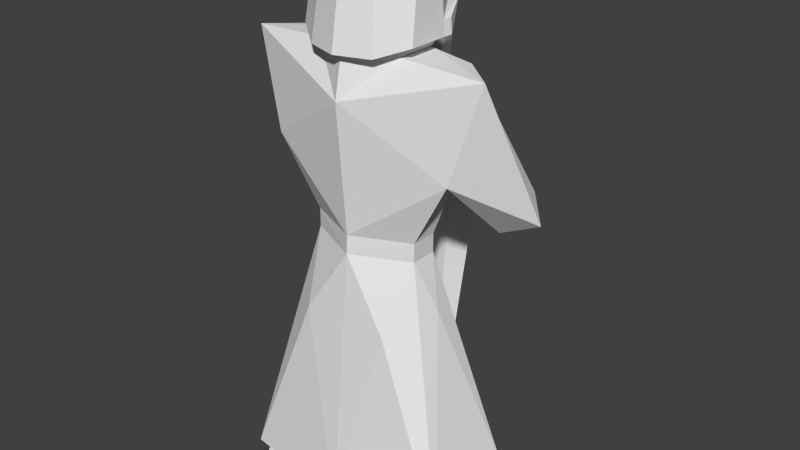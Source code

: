 # Source: hero.blend  (saved by Blender 2.72.0; exported with 4.5.12 LTS)
import bpy
from mathutils import Matrix  # noqa: F401  (used for matrix-valued properties, if any)

bpy.ops.wm.read_factory_settings(use_empty=True)
scene = bpy.context.scene
scene.name = 'Scene'

# ---- collections
col_collection_1 = bpy.data.collections.new('Collection 1'); scene.collection.children.link(col_collection_1)

# ---- world
world_world = bpy.data.worlds.new('World'); scene.world = world_world
world_world.color = (0.05088, 0.05088, 0.05088)
world_world.use_sun_shadow = False
world_world.sun_shadow_jitter_overblur = 0.0
world_world.cycles.sampling_method = 'MANUAL'
world_world.cycles.sample_map_resolution = 256

# ---- meshes
me_plane = bpy.data.meshes.new('Plane')
me_plane.from_pydata([(0.9367, 1.845, 0.8605), (1.3, 30.25, -0.1677), (2.388, 1.845, 0.8605), (1.3, 32.25, -0.1677), (2.21, 39.5, -9.529e-08), (0.4112, 12.01, -1.389), (2.857, 49.67, -0.2225), (2.403, 32.54, -1.636), (3.379, 34.68, -1.636), (1.36, 51.44, 1.163e-07), (2.702, 2.785, 0.7895), (0.0, 30.25, 0.4664), (0.0, 32.25, 0.4401), (0.0, 45.99, 0.6894), (0.0, 50.42, 0.4825), (0.7906, 6.36, -1.144), (1.274, 58.79, -0.2845), (0.4636, 1.845, -2.091), (1.3, 30.25, -0.823), (1.3, 32.25, -0.823), (1.649, 39.5, -1.324), (2.03, 49.67, -0.9878), (2.203, 35.93, -1.828), (2.856, 36.61, -2.189), (1.36, 51.44, -1.006), (2.702, 6.623, -1.592), (0.0, 30.25, -1.606), (0.0, 32.25, -1.606), (0.0, 35.95, -2.221), (0.0, 44.84, -1.604), (2.35, 6.583, -1.144), (1.303, 58.79, -0.9223), (0.8774, 48.34, -1.567), (0.0, 47.28, -1.802), (0.8199, 58.79, -1.808), (0.0, 58.79, -2.039), (0.7734, 50.42, 0.4827), (0.0, 50.42, 0.7582), (0.6407, 58.79, 0.1939), (0.0, 58.79, 0.4295), (0.001747, 5.063, -2.458), (0.001363, 2.179, 1.143), (0.8439, 1.845, -3.022), (2.495, 1.845, -2.469), (0.7656, 5.379, -2.485), (1.039, 5.324, 0.5954), (2.24, 5.622, 0.5954), (1.971, 12.23, -1.389), (0.6594, 10.97, 0.3509), (1.861, 11.27, 0.3509), (0.6105, 49.74, -1.31), (1.022, 50.27, -0.04411), (0.0, 48.65, -1.677), (1.049, 50.25, -1.002), (0.8173, 51.36, -0.01762), (1.189, 51.19, -1.004), (0.0, 54.54, -2.094), (1.348, 53.03, -0.9882), (0.8456, 54.45, -1.863), (1.395, 51.47, -1.2), (0.94, 48.37, -1.799), (5.765e-05, 47.31, -2.034), (5.765e-05, 53.92, -2.326), (1.383, 53.06, -1.182), (0.9083, 53.83, -2.096), (0.905, 34.06, -3.177), (0.9393, 33.67, -3.583), (0.905, 35.9, -3.23), (0.9393, 35.83, -3.636), (1.183, 20.4, -1.734), (1.676, 24.98, -0.5097), (1.041, 22.82, 0.5947), (0.2739, 34.38, -3.251), (0.2813, 34.17, -3.54), (0.2739, 35.34, -3.305), (0.2813, 35.14, -3.593), (-0.006961, 34.38, -3.207), (0.0005314, 34.17, -3.613), (-0.006961, 35.34, -3.261), (0.0005314, 35.14, -3.666), (0.2734, 41.42, -3.417), (0.2809, 41.22, -3.823), (-0.007412, 41.42, -3.418), (8.047e-05, 41.22, -3.824), (0.2799, 4.983, -2.651), (0.1722, 35.72, -3.394), (-0.004667, 16.39, -2.874), (0.002826, 16.25, -3.026), (-0.0001267, 1.676, -2.565), (0.1772, 35.62, -3.544), (-0.01082, 35.62, -3.611), (-0.01584, 35.76, -3.339), (0.6501, 33.18, -3.398), (0.0005627, 33.8, -3.468), (-0.006927, 33.9, -3.318)], [], [(11, 12, 3, 1), (3, 12, 4), (4, 13, 6), (6, 8, 4), (19, 20, 28), (26, 18, 19, 27), (16, 38, 39, 35, 34, 31), (14, 51, 13), (17, 42, 44), (1, 18, 70), (4, 7, 22, 20), (8, 23, 68, 66), (15, 17, 44), (3, 4, 20, 19), (30, 44, 43), (9, 16, 31, 57, 24), (1, 3, 19, 18), (8, 6, 21, 23), (30, 46, 49, 47), (54, 9, 24, 55), (56, 58, 34, 35), (29, 28, 21), (57, 31, 34, 58), (37, 39, 38, 36), (9, 54, 14, 37, 36), (16, 9, 36, 38), (10, 41, 71), (30, 15, 44), (2, 43, 42, 17, 0), (45, 0, 15), (46, 2, 0, 45), (50, 29, 53), (8, 7, 4), (50, 32, 52), (26, 40, 69), (11, 1, 71), (27, 19, 28), (12, 13, 4), (57, 58, 64, 63), (28, 20, 21), (43, 44, 42), (25, 18, 69), (46, 30, 2), (0, 17, 15), (46, 45, 48, 49), (45, 15, 5, 48), (15, 30, 47, 5), (2, 30, 43), (50, 24, 32), (29, 50, 52), (53, 29, 21), (6, 51, 53, 21), (32, 33, 52), (24, 50, 53, 55), (51, 54, 55, 53), (54, 51, 14), (58, 56, 62, 64), (59, 63, 64, 60), (61, 60, 64, 62), (24, 57, 63, 59), (32, 24, 59, 60), (66, 68, 75, 73), (33, 32, 60, 61), (22, 7, 65, 67), (23, 22, 67, 68), (7, 8, 66, 65), (18, 26, 69), (40, 25, 69), (25, 10, 70), (18, 25, 70), (10, 1, 70), (41, 11, 71), (1, 10, 71), (73, 75, 79, 77), (67, 65, 72, 74), (68, 67, 74, 75), (65, 66, 73, 72), (20, 22, 23, 21), (13, 51, 6), (74, 72, 76, 78), (85, 91, 82, 80), (81, 80, 82, 83), (90, 89, 81, 83), (73, 77, 93), (89, 85, 80, 81), (92, 93, 87), (75, 74, 85, 89), (76, 72, 94), (84, 87, 88), (86, 84, 88), (79, 75, 89, 90), (92, 73, 93), (74, 78, 91, 85), (72, 92, 94), (92, 84, 86), (72, 73, 92), (84, 92, 87), (94, 92, 86)])
me_plane.use_remesh_preserve_volume = False
me_plane.use_remesh_preserve_attributes = False
me_plane.use_mirror_vertex_groups = False
me_plane.update()

# ---- objects
ob_plane = bpy.data.objects.new('Plane', me_plane)

# ---- transforms, parenting, visibility, modifiers, constraints
ob_plane.location = (-0.4575, 0.0, -0.4236)
ob_plane.rotation_euler = (1.571, 0.0, 0.0)
ob_plane.scale = (1.055, 0.227, 1.0)
ob_plane.lineart.crease_threshold = 0.0
_m = ob_plane.modifiers.new('Mirror', 'MIRROR')

# ---- collection membership
col_collection_1.objects.link(ob_plane)

# ---- scene / render settings (as saved in the file)
scene.frame_start = 1; scene.frame_end = 250; scene.frame_set(1)
scene.render.engine = 'BLENDER_EEVEE_NEXT'
scene.render.resolution_percentage = 50
scene.render.dither_intensity = 0.0
scene.cycles.use_denoising = False
scene.cycles.samples = 10
scene.cycles.sampling_pattern = 'TABULATED_SOBOL'
scene.cycles.light_sampling_threshold = 0.0
scene.cycles.use_adaptive_sampling = False
scene.cycles.use_light_tree = False
scene.cycles.blur_glossy = 0.0
scene.cycles.pixel_filter_type = 'GAUSSIAN'
scene.cycles.sample_clamp_indirect = 0.0
scene.view_settings.view_transform = 'Standard'
bpy.context.view_layer.update()

# ---- added for rendering (the .blend has no active camera and no usable light): camera, sun
cam_auto = bpy.data.cameras.new('AutoCamera')
cam_auto.lens = 50.0
cam_auto.sensor_width = 36.0
cam_auto.clip_end = 1000.0
ob_auto_camera = bpy.data.objects.new('AutoCamera', cam_auto)
scene.collection.objects.link(ob_auto_camera)
ob_auto_camera.location = (13.9839, -15.9891, 17.9939)
ob_auto_camera.rotation_euler = (1.09748, -7.21219e-08, 0.694738)
scene.camera = ob_auto_camera
light_auto_sun = bpy.data.lights.new('AutoSun', 'SUN')
light_auto_sun.energy = 3.0
light_auto_sun.angle = 0.0523599
ob_auto_sun = bpy.data.objects.new('AutoSun', light_auto_sun)
scene.collection.objects.link(ob_auto_sun)
ob_auto_sun.rotation_euler = (0.872665, 0.174533, 0.523599)
bpy.context.view_layer.update()
